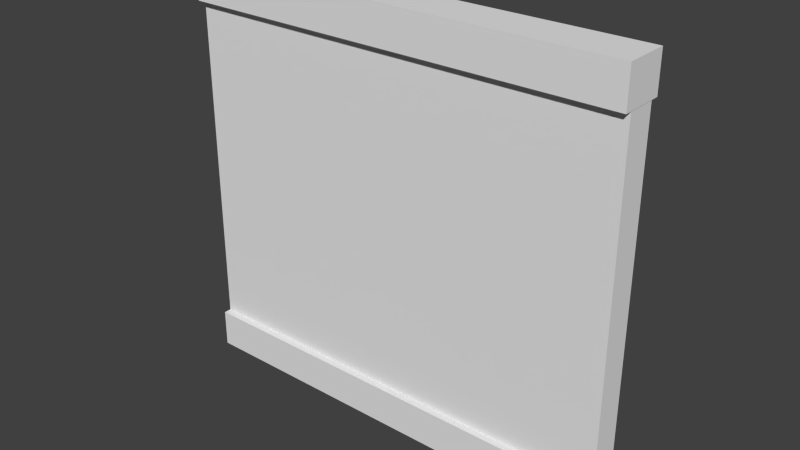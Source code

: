 # Source: WoodWall.blend  (saved by Blender 2.76.0; exported with 4.5.12 LTS)
import bpy
from mathutils import Matrix  # noqa: F401  (used for matrix-valued properties, if any)

bpy.ops.wm.read_factory_settings(use_empty=True)
scene = bpy.context.scene
scene.name = 'Scene'

# ---- collections
col_collection_1 = bpy.data.collections.new('Collection 1'); scene.collection.children.link(col_collection_1)

# ---- materials (node trees are filled in below, after node groups)
mat_woodbeam = bpy.data.materials.new('WoodBeam')
mat_woodbeam.alpha_threshold = 0.0
mat_woodbeam.use_transparent_shadow = False
mat_woodbeam.roughness = 0.5
mat_woodwall = bpy.data.materials.new('WoodWall')
mat_woodwall.alpha_threshold = 0.0
mat_woodwall.use_transparent_shadow = False
mat_woodwall.roughness = 0.5

# ---- material node trees

# ---- world
world_world = bpy.data.worlds.new('World'); scene.world = world_world
world_world.color = (0.05088, 0.05088, 0.05088)
world_world.use_sun_shadow = False
world_world.sun_shadow_jitter_overblur = 0.0
world_world.cycles.sampling_method = 'MANUAL'
world_world.cycles.sample_map_resolution = 256

# ---- meshes
me_cube_000 = bpy.data.meshes.new('Cube.000')
me_cube_000.from_pydata([(-0.2585, -0.3003, 2.5), (0.2585, -0.3003, 2.5), (-0.2585, 0.3003, 2.5), (0.2585, 0.3003, 2.5), (-0.2585, -0.3003, -2.5), (0.2585, -0.3003, -2.5), (-0.2585, 0.3003, -2.5), (0.2585, 0.3003, -2.5)], [], [(1, 3, 2, 0), (3, 7, 6, 2), (7, 5, 4, 6), (5, 1, 0, 4), (0, 2, 6, 4), (5, 7, 3, 1)])
_uv = me_cube_000.uv_layers.new(name='UVMap')
_uv.uv.foreach_set('vector', [0.1292, 0.3772, 0.1292, 0.7598, -0.1292, 0.7598, -0.1292, 0.3772, 0.1292, -0.06847, 0.1292, -3.253, -0.1292, -3.253, -0.1292, -0.06847, 0.1292, 0.7598, 0.1292, 0.3772, -0.1292, 0.3772, -0.1292, 0.7598, 0.1292, 0.5685, 0.1292, 3.753, -0.1292, 3.753, -0.1292, 0.5685, 0.3498, -0.06847, 0.6502, -0.06847, 0.6502, -3.253, 0.3498, -3.253, 0.3498, 0.5685, 0.6502, 0.5685, 0.6502, 3.753, 0.3498, 3.753])
me_cube_000.materials.append(mat_woodbeam)
me_cube_000.use_remesh_preserve_volume = False
me_cube_000.use_remesh_preserve_attributes = False
me_cube_000.use_mirror_vertex_groups = False
me_cube_000.update()
me_cube_001 = bpy.data.meshes.new('Cube.001')
me_cube_001.from_pydata([(-3.0, -0.2, 0.0), (-3.0, -0.2, 5.0), (-3.0, 0.2, 0.0), (-3.0, 0.2, 5.0), (3.0, -0.2, 0.0), (3.0, -0.2, 5.0), (3.0, 0.2, 0.0), (3.0, 0.2, 5.0)], [], [(1, 3, 2, 0), (3, 7, 6, 2), (7, 5, 4, 6), (5, 1, 0, 4), (0, 2, 6, 4), (5, 7, 3, 1)])
_uv = me_cube_001.uv_layers.new(name='UVMap')
_uv.uv.foreach_set('vector', [0.2919, 0.5544, 0.2919, 0.4334, 1.805, 0.4334, 1.805, 0.5544, -1.2, 0.9948, -1.2, 0.005217, 0.2996, 0.005217, 0.2996, 0.9948, 1.805, 0.4334, 1.805, 0.5544, 0.2921, 0.5544, 0.2921, 0.4334, 1.8, 0.005217, 1.8, 0.9948, 0.3003, 0.9948, 0.3003, 0.005217, 0.2472, 0.9948, 0.1287, 0.9948, 0.1287, 0.004504, 0.2472, 0.004504, 0.2465, 0.9939, 0.1275, 0.9939, 0.1275, 0.004486, 0.2465, 0.004486])
me_cube_001.materials.append(mat_woodwall)
me_cube_001.use_remesh_preserve_volume = False
me_cube_001.use_remesh_preserve_attributes = False
me_cube_001.use_mirror_vertex_groups = False
me_cube_001.update()
me_cube_007 = bpy.data.meshes.new('Cube.007')
me_cube_007.from_pydata([(-0.2585, -0.3003, 2.5), (0.2585, -0.3003, 2.5), (-0.2585, 0.3003, 2.5), (0.2585, 0.3003, 2.5), (-0.2585, -0.3003, -2.5), (0.2585, -0.3003, -2.5), (-0.2585, 0.3003, -2.5), (0.2585, 0.3003, -2.5)], [], [(1, 3, 2, 0), (3, 7, 6, 2), (7, 5, 4, 6), (5, 1, 0, 4), (0, 2, 6, 4), (5, 7, 3, 1)])
_uv = me_cube_007.uv_layers.new(name='UVMap')
_uv.uv.foreach_set('vector', [0.1292, 0.3772, 0.1292, 0.7598, -0.1292, 0.7598, -0.1292, 0.3772, 0.1292, -0.06847, 0.1292, -3.253, -0.1292, -3.253, -0.1292, -0.06847, 0.1292, 0.7598, 0.1292, 0.3772, -0.1292, 0.3772, -0.1292, 0.7598, 0.1292, 0.5685, 0.1292, 3.753, -0.1292, 3.753, -0.1292, 0.5685, 0.3498, -0.06847, 0.6502, -0.06847, 0.6502, -3.253, 0.3498, -3.253, 0.3498, 0.5685, 0.6502, 0.5685, 0.6502, 3.753, 0.3498, 3.753])
me_cube_007.materials.append(mat_woodbeam)
me_cube_007.use_remesh_preserve_volume = False
me_cube_007.use_remesh_preserve_attributes = False
me_cube_007.use_mirror_vertex_groups = False
me_cube_007.update()

# ---- objects
ob_wood_beam_001 = bpy.data.objects.new('Wood Beam.001', me_cube_000)
ob_woodwall = bpy.data.objects.new('WoodWall', me_cube_001)
ob_wood_beam = bpy.data.objects.new('Wood Beam', me_cube_007)

# ---- transforms, parenting, visibility, modifiers, constraints
ob_wood_beam_001.location = (0.0, 0.0, 5.25)
ob_wood_beam_001.rotation_euler = (-0.0, 1.571, 0.0)
ob_wood_beam_001.scale = (1.0, 1.0, 1.202)
ob_wood_beam_001.lineart.crease_threshold = 0.0
ob_woodwall.location = (0.0, 0.0, 0.0)
ob_woodwall.lineart.crease_threshold = 0.0
ob_wood_beam.location = (0.0, 0.0, 0.2)
ob_wood_beam.rotation_euler = (-0.0, 1.571, 0.0)
ob_wood_beam.scale = (1.0, 1.0, 1.202)
ob_wood_beam.lineart.crease_threshold = 0.0

# ---- collection membership
col_collection_1.objects.link(ob_wood_beam_001)
col_collection_1.objects.link(ob_woodwall)
col_collection_1.objects.link(ob_wood_beam)

# ---- scene / render settings (as saved in the file)
scene.frame_start = 1; scene.frame_end = 250; scene.frame_set(1)
scene.render.engine = 'BLENDER_EEVEE_NEXT'
scene.render.resolution_percentage = 50
scene.render.dither_intensity = 0.0
scene.cycles.use_denoising = False
scene.cycles.samples = 10
scene.cycles.sampling_pattern = 'TABULATED_SOBOL'
scene.cycles.light_sampling_threshold = 0.0
scene.cycles.use_adaptive_sampling = False
scene.cycles.use_light_tree = False
scene.cycles.blur_glossy = 0.0
scene.cycles.pixel_filter_type = 'GAUSSIAN'
scene.cycles.sample_clamp_indirect = 0.0
scene.view_settings.view_transform = 'Standard'
bpy.context.view_layer.update()

# ---- added for rendering (the .blend has no active camera and no usable light): camera, sun
cam_auto = bpy.data.cameras.new('AutoCamera')
cam_auto.lens = 50.0
cam_auto.sensor_width = 36.0
cam_auto.clip_end = 1000.0
ob_auto_camera = bpy.data.objects.new('AutoCamera', cam_auto)
scene.collection.objects.link(ob_auto_camera)
ob_auto_camera.location = (7.60088, -9.12105, 8.8057)
ob_auto_camera.rotation_euler = (1.09748, -7.21219e-08, 0.694738)
scene.camera = ob_auto_camera
light_auto_sun = bpy.data.lights.new('AutoSun', 'SUN')
light_auto_sun.energy = 3.0
light_auto_sun.angle = 0.0523599
ob_auto_sun = bpy.data.objects.new('AutoSun', light_auto_sun)
scene.collection.objects.link(ob_auto_sun)
ob_auto_sun.rotation_euler = (0.872665, 0.174533, 0.523599)
bpy.context.view_layer.update()
